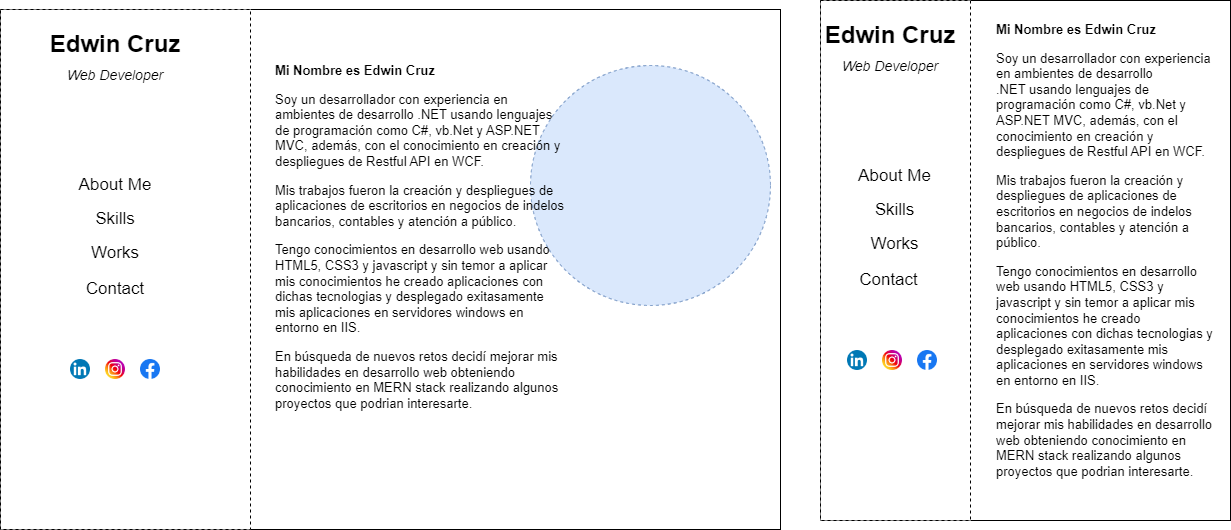

The diagram above was exported from draw.io. Its source (the exported page's mxGraphModel, read from the mxfile embedded in the PNG):
<mxGraphModel dx="1221" dy="668" grid="1" gridSize="10" guides="1" tooltips="1" connect="1" arrows="1" fold="1" page="1" pageScale="1" pageWidth="827" pageHeight="1169" math="0" shadow="0">
  <root>
    <mxCell id="0" />
    <mxCell id="1" parent="0" />
    <mxCell id="VdcSdFFywxs3hJNQX8j4-1" value="" style="rounded=0;whiteSpace=wrap;html=1;" parent="1" vertex="1">
      <mxGeometry x="100" y="110" width="780" height="520" as="geometry" />
    </mxCell>
    <mxCell id="VdcSdFFywxs3hJNQX8j4-13" value="" style="ellipse;whiteSpace=wrap;html=1;aspect=fixed;rounded=0;dashed=1;fontSize=14;fillColor=#dae8fc;strokeColor=#6c8ebf;" parent="1" vertex="1">
      <mxGeometry x="630" y="166" width="240" height="240" as="geometry" />
    </mxCell>
    <mxCell id="VdcSdFFywxs3hJNQX8j4-2" value="" style="rounded=0;whiteSpace=wrap;html=1;dashed=1;" parent="1" vertex="1">
      <mxGeometry x="100" y="110" width="250" height="520" as="geometry" />
    </mxCell>
    <mxCell id="VdcSdFFywxs3hJNQX8j4-3" value="Edwin Cruz" style="text;html=1;strokeColor=none;fillColor=none;align=center;verticalAlign=middle;whiteSpace=wrap;rounded=0;fontSize=24;fontStyle=1" parent="1" vertex="1">
      <mxGeometry x="100" y="110" width="230" height="70" as="geometry" />
    </mxCell>
    <mxCell id="VdcSdFFywxs3hJNQX8j4-4" value="Web Developer" style="text;html=1;strokeColor=none;fillColor=none;align=center;verticalAlign=middle;whiteSpace=wrap;rounded=0;fontSize=14;fontStyle=2" parent="1" vertex="1">
      <mxGeometry x="100" y="161" width="230" height="30" as="geometry" />
    </mxCell>
    <mxCell id="VdcSdFFywxs3hJNQX8j4-5" value="About Me" style="text;html=1;strokeColor=none;fillColor=none;align=center;verticalAlign=middle;whiteSpace=wrap;rounded=0;fontSize=17;fontStyle=0" parent="1" vertex="1">
      <mxGeometry x="155" y="271" width="120" height="30" as="geometry" />
    </mxCell>
    <mxCell id="VdcSdFFywxs3hJNQX8j4-6" value="Skills" style="text;html=1;strokeColor=none;fillColor=none;align=center;verticalAlign=middle;whiteSpace=wrap;rounded=0;fontSize=17;fontStyle=0" parent="1" vertex="1">
      <mxGeometry x="155" y="305" width="120" height="30" as="geometry" />
    </mxCell>
    <mxCell id="VdcSdFFywxs3hJNQX8j4-7" value="Works" style="text;html=1;strokeColor=none;fillColor=none;align=center;verticalAlign=middle;whiteSpace=wrap;rounded=0;fontSize=17;fontStyle=0" parent="1" vertex="1">
      <mxGeometry x="155" y="339" width="120" height="30" as="geometry" />
    </mxCell>
    <mxCell id="VdcSdFFywxs3hJNQX8j4-8" value="Contact" style="text;html=1;strokeColor=none;fillColor=none;align=center;verticalAlign=middle;whiteSpace=wrap;rounded=0;fontSize=17;fontStyle=0" parent="1" vertex="1">
      <mxGeometry x="155" y="375" width="120" height="30" as="geometry" />
    </mxCell>
    <mxCell id="VdcSdFFywxs3hJNQX8j4-9" value="" style="shape=image;html=1;verticalAlign=top;verticalLabelPosition=bottom;labelBackgroundColor=#ffffff;imageAspect=0;aspect=fixed;image=https://cdn3.iconfinder.com/data/icons/2018-social-media-logotypes/1000/2018_social_media_popular_app_logo_linkedin-128.png;rounded=0;dashed=1;fontSize=17;" parent="1" vertex="1">
      <mxGeometry x="170" y="460" width="20" height="20" as="geometry" />
    </mxCell>
    <mxCell id="VdcSdFFywxs3hJNQX8j4-10" value="" style="shape=image;html=1;verticalAlign=top;verticalLabelPosition=bottom;labelBackgroundColor=#ffffff;imageAspect=0;aspect=fixed;image=https://cdn3.iconfinder.com/data/icons/2018-social-media-logotypes/1000/2018_social_media_popular_app_logo_instagram-128.png;rounded=0;dashed=1;fontSize=17;" parent="1" vertex="1">
      <mxGeometry x="205" y="460" width="20" height="20" as="geometry" />
    </mxCell>
    <mxCell id="VdcSdFFywxs3hJNQX8j4-11" value="" style="shape=image;html=1;verticalAlign=top;verticalLabelPosition=bottom;labelBackgroundColor=#ffffff;imageAspect=0;aspect=fixed;image=https://cdn2.iconfinder.com/data/icons/social-media-2285/512/1_Facebook_colored_svg_copy-128.png;rounded=0;dashed=1;fontSize=17;" parent="1" vertex="1">
      <mxGeometry x="240" y="460" width="20" height="20" as="geometry" />
    </mxCell>
    <mxCell id="VdcSdFFywxs3hJNQX8j4-12" value="&lt;h1 style=&quot;font-size: 13px;&quot;&gt;&lt;p style=&quot;border-color: var(--border-color); font-size: 13px;&quot;&gt;&lt;span style=&quot;background-color: initial; font-size: 13px;&quot;&gt;Mi Nombre es Edwin Cruz&lt;/span&gt;&lt;/p&gt;&lt;p style=&quot;border-color: var(--border-color); font-size: 13px;&quot;&gt;&lt;span style=&quot;background-color: initial; font-size: 13px; font-weight: normal;&quot;&gt;Soy un desarrollador con experiencia en ambientes de desarrollo .NET&amp;nbsp;&lt;/span&gt;&lt;span style=&quot;background-color: initial; font-size: 13px; font-weight: normal;&quot;&gt;usando lenguajes de programación como C#, vb.Net y ASP.NET MVC,&amp;nbsp;&lt;/span&gt;&lt;span style=&quot;background-color: initial; font-size: 13px; font-weight: normal;&quot;&gt;además, con el conocimiento en creación y despliegues de Restful API en WCF.&lt;/span&gt;&lt;/p&gt;&lt;p style=&quot;border-color: var(--border-color); font-size: 13px;&quot;&gt;&lt;span style=&quot;background-color: initial; font-size: 13px; font-weight: normal;&quot;&gt;Mis trabajos fueron la creación y despliegues de aplicaciones de escritorios&amp;nbsp;&lt;/span&gt;&lt;span style=&quot;font-size: 13px; background-color: initial; font-weight: normal;&quot;&gt;en negocios de indelos bancarios, contables y atención a público.&lt;/span&gt;&lt;/p&gt;&lt;p style=&quot;border-color: var(--border-color); font-size: 13px;&quot;&gt;&lt;span style=&quot;background-color: initial; font-size: 13px; font-weight: normal;&quot;&gt;Tengo conocimientos en desarrollo web usando HTML5, CSS3 y javascript&amp;nbsp;&lt;/span&gt;&lt;span style=&quot;font-size: 13px; background-color: initial; font-weight: normal;&quot;&gt;y sin temor a aplicar mis conocimientos he creado aplicaciones&amp;nbsp;&lt;/span&gt;&lt;span style=&quot;font-size: 13px; background-color: initial; font-weight: normal;&quot;&gt;con dichas tecnologias y desplegado exitasamente mis aplicaciones&amp;nbsp;&lt;/span&gt;&lt;span style=&quot;font-size: 13px; background-color: initial; font-weight: normal;&quot;&gt;en servidores windows en entorno en IIS.&lt;/span&gt;&lt;/p&gt;&lt;p style=&quot;border-color: var(--border-color); font-size: 13px;&quot;&gt;&lt;span style=&quot;background-color: initial; font-size: 13px; font-weight: normal;&quot;&gt;En búsqueda de nuevos retos decidí mejorar mis habilidades&amp;nbsp;&lt;/span&gt;&lt;span style=&quot;font-size: 13px; background-color: initial; font-weight: normal;&quot;&gt;en desarrollo web obteniendo conocimiento en MERN stack&amp;nbsp;&lt;/span&gt;&lt;span style=&quot;font-size: 13px; background-color: initial; font-weight: normal;&quot;&gt;realizando algunos proyectos que podrian interesarte.&lt;/span&gt;&lt;/p&gt;&lt;/h1&gt;" style="text;html=1;strokeColor=none;fillColor=none;spacing=5;spacingTop=-20;whiteSpace=wrap;overflow=hidden;rounded=0;fontSize=13;" parent="1" vertex="1">
      <mxGeometry x="370" y="161" width="300" height="400" as="geometry" />
    </mxCell>
    <mxCell id="bVoyfpAs1mYW35pX9clj-1" value="" style="rounded=0;whiteSpace=wrap;html=1;" vertex="1" parent="1">
      <mxGeometry x="920" y="101" width="410" height="520" as="geometry" />
    </mxCell>
    <mxCell id="bVoyfpAs1mYW35pX9clj-3" value="" style="rounded=0;whiteSpace=wrap;html=1;dashed=1;" vertex="1" parent="1">
      <mxGeometry x="920" y="101" width="150" height="520" as="geometry" />
    </mxCell>
    <mxCell id="bVoyfpAs1mYW35pX9clj-4" value="Edwin Cruz" style="text;html=1;strokeColor=none;fillColor=none;align=center;verticalAlign=middle;whiteSpace=wrap;rounded=0;fontSize=24;fontStyle=1" vertex="1" parent="1">
      <mxGeometry x="920" y="101" width="140" height="70" as="geometry" />
    </mxCell>
    <mxCell id="bVoyfpAs1mYW35pX9clj-5" value="Web Developer" style="text;html=1;strokeColor=none;fillColor=none;align=center;verticalAlign=middle;whiteSpace=wrap;rounded=0;fontSize=14;fontStyle=2" vertex="1" parent="1">
      <mxGeometry x="920" y="152" width="140" height="30" as="geometry" />
    </mxCell>
    <mxCell id="bVoyfpAs1mYW35pX9clj-6" value="About Me" style="text;html=1;strokeColor=none;fillColor=none;align=center;verticalAlign=middle;whiteSpace=wrap;rounded=0;fontSize=17;fontStyle=0" vertex="1" parent="1">
      <mxGeometry x="957" y="262" width="75" height="30" as="geometry" />
    </mxCell>
    <mxCell id="bVoyfpAs1mYW35pX9clj-7" value="Skills" style="text;html=1;strokeColor=none;fillColor=none;align=center;verticalAlign=middle;whiteSpace=wrap;rounded=0;fontSize=17;fontStyle=0" vertex="1" parent="1">
      <mxGeometry x="957" y="296" width="75" height="30" as="geometry" />
    </mxCell>
    <mxCell id="bVoyfpAs1mYW35pX9clj-8" value="Works" style="text;html=1;strokeColor=none;fillColor=none;align=center;verticalAlign=middle;whiteSpace=wrap;rounded=0;fontSize=17;fontStyle=0" vertex="1" parent="1">
      <mxGeometry x="957" y="330" width="75" height="30" as="geometry" />
    </mxCell>
    <mxCell id="bVoyfpAs1mYW35pX9clj-9" value="Contact" style="text;html=1;strokeColor=none;fillColor=none;align=center;verticalAlign=middle;whiteSpace=wrap;rounded=0;fontSize=17;fontStyle=0" vertex="1" parent="1">
      <mxGeometry x="957" y="366" width="63" height="30" as="geometry" />
    </mxCell>
    <mxCell id="bVoyfpAs1mYW35pX9clj-10" value="" style="shape=image;html=1;verticalAlign=top;verticalLabelPosition=bottom;labelBackgroundColor=#ffffff;imageAspect=0;aspect=fixed;image=https://cdn3.iconfinder.com/data/icons/2018-social-media-logotypes/1000/2018_social_media_popular_app_logo_linkedin-128.png;rounded=0;dashed=1;fontSize=17;" vertex="1" parent="1">
      <mxGeometry x="947" y="451" width="20" height="20" as="geometry" />
    </mxCell>
    <mxCell id="bVoyfpAs1mYW35pX9clj-11" value="" style="shape=image;html=1;verticalAlign=top;verticalLabelPosition=bottom;labelBackgroundColor=#ffffff;imageAspect=0;aspect=fixed;image=https://cdn3.iconfinder.com/data/icons/2018-social-media-logotypes/1000/2018_social_media_popular_app_logo_instagram-128.png;rounded=0;dashed=1;fontSize=17;" vertex="1" parent="1">
      <mxGeometry x="982" y="451" width="20" height="20" as="geometry" />
    </mxCell>
    <mxCell id="bVoyfpAs1mYW35pX9clj-12" value="" style="shape=image;html=1;verticalAlign=top;verticalLabelPosition=bottom;labelBackgroundColor=#ffffff;imageAspect=0;aspect=fixed;image=https://cdn2.iconfinder.com/data/icons/social-media-2285/512/1_Facebook_colored_svg_copy-128.png;rounded=0;dashed=1;fontSize=17;" vertex="1" parent="1">
      <mxGeometry x="1017" y="451" width="20" height="20" as="geometry" />
    </mxCell>
    <mxCell id="bVoyfpAs1mYW35pX9clj-13" value="&lt;h1 style=&quot;font-size: 13px;&quot;&gt;&lt;p style=&quot;border-color: var(--border-color); font-size: 13px;&quot;&gt;&lt;span style=&quot;background-color: initial; font-size: 13px;&quot;&gt;Mi Nombre es Edwin Cruz&lt;/span&gt;&lt;/p&gt;&lt;p style=&quot;border-color: var(--border-color); font-size: 13px;&quot;&gt;&lt;span style=&quot;background-color: initial; font-size: 13px; font-weight: normal;&quot;&gt;Soy un desarrollador con experiencia en ambientes de desarrollo .NET&amp;nbsp;&lt;/span&gt;&lt;span style=&quot;background-color: initial; font-size: 13px; font-weight: normal;&quot;&gt;usando lenguajes de programación como C#, vb.Net y ASP.NET MVC,&amp;nbsp;&lt;/span&gt;&lt;span style=&quot;background-color: initial; font-size: 13px; font-weight: normal;&quot;&gt;además, con el conocimiento en creación y despliegues de Restful API en WCF.&lt;/span&gt;&lt;/p&gt;&lt;p style=&quot;border-color: var(--border-color); font-size: 13px;&quot;&gt;&lt;span style=&quot;background-color: initial; font-size: 13px; font-weight: normal;&quot;&gt;Mis trabajos fueron la creación y despliegues de aplicaciones de escritorios&amp;nbsp;&lt;/span&gt;&lt;span style=&quot;font-size: 13px; background-color: initial; font-weight: normal;&quot;&gt;en negocios de indelos bancarios, contables y atención a público.&lt;/span&gt;&lt;/p&gt;&lt;p style=&quot;border-color: var(--border-color); font-size: 13px;&quot;&gt;&lt;span style=&quot;background-color: initial; font-size: 13px; font-weight: normal;&quot;&gt;Tengo conocimientos en desarrollo web usando HTML5, CSS3 y javascript&amp;nbsp;&lt;/span&gt;&lt;span style=&quot;font-size: 13px; background-color: initial; font-weight: normal;&quot;&gt;y sin temor a aplicar mis conocimientos he creado aplicaciones&amp;nbsp;&lt;/span&gt;&lt;span style=&quot;font-size: 13px; background-color: initial; font-weight: normal;&quot;&gt;con dichas tecnologias y desplegado exitasamente mis aplicaciones&amp;nbsp;&lt;/span&gt;&lt;span style=&quot;font-size: 13px; background-color: initial; font-weight: normal;&quot;&gt;en servidores windows en entorno en IIS.&lt;/span&gt;&lt;/p&gt;&lt;p style=&quot;border-color: var(--border-color); font-size: 13px;&quot;&gt;&lt;span style=&quot;background-color: initial; font-size: 13px; font-weight: normal;&quot;&gt;En búsqueda de nuevos retos decidí mejorar mis habilidades&amp;nbsp;&lt;/span&gt;&lt;span style=&quot;font-size: 13px; background-color: initial; font-weight: normal;&quot;&gt;en desarrollo web obteniendo conocimiento en MERN stack&amp;nbsp;&lt;/span&gt;&lt;span style=&quot;font-size: 13px; background-color: initial; font-weight: normal;&quot;&gt;realizando algunos proyectos que podrian interesarte.&lt;/span&gt;&lt;/p&gt;&lt;/h1&gt;" style="text;html=1;strokeColor=none;fillColor=none;spacing=5;spacingTop=-20;whiteSpace=wrap;overflow=hidden;rounded=0;fontSize=13;" vertex="1" parent="1">
      <mxGeometry x="1091" y="120" width="229" height="470" as="geometry" />
    </mxCell>
  </root>
</mxGraphModel>